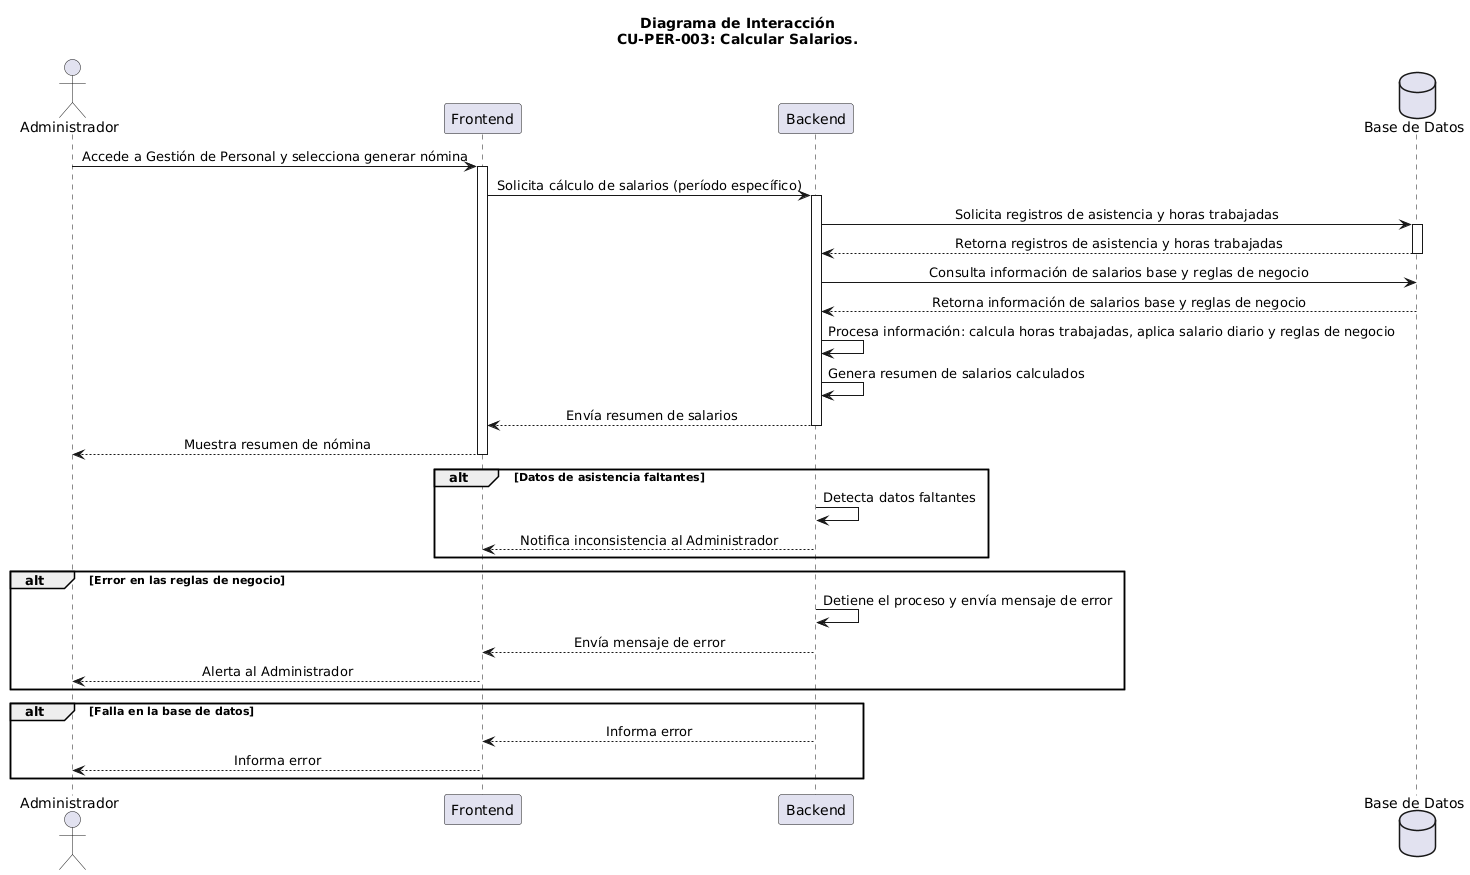

The diagram above was rendered by PlantUML. Its source (embedded in the PNG):
@startuml
skinparam sequenceMessageAlign center

actor "Administrador" as Administrador
participant "Frontend" as Frontend
participant "Backend" as Backend
database "Base de Datos" as DB

title Diagrama de Interacción\nCU-PER-003: Calcular Salarios.

' Inicio
Administrador -> Frontend: Accede a Gestión de Personal y selecciona generar nómina
activate Frontend
Frontend -> Backend: Solicita cálculo de salarios (período específico)
activate Backend
Backend -> DB: Solicita registros de asistencia y horas trabajadas
activate DB
DB --> Backend: Retorna registros de asistencia y horas trabajadas
deactivate DB
Backend -> DB: Consulta información de salarios base y reglas de negocio
DB --> Backend: Retorna información de salarios base y reglas de negocio
deactivate DB
' Cálculo
Backend -> Backend: Procesa información: calcula horas trabajadas, aplica salario diario y reglas de negocio
Backend -> Backend: Genera resumen de salarios calculados
Backend --> Frontend: Envía resumen de salarios
deactivate Backend
Frontend --> Administrador: Muestra resumen de nómina
deactivate Frontend
' Flujo Alternativo: Datos de asistencia faltantes
alt Datos de asistencia faltantes
Backend -> Backend: Detecta datos faltantes
Backend --> Frontend: Notifica inconsistencia al Administrador
end
' Excepción: Error en las reglas de negocio
alt Error en las reglas de negocio
Backend -> Backend: Detiene el proceso y envía mensaje de error
Backend --> Frontend: Envía mensaje de error
Frontend --> Administrador: Alerta al Administrador
end
' Excepción: Falla en la base de datos
alt Falla en la base de datos
Backend --> Frontend: Informa error
Frontend --> Administrador: Informa error
end
@enduml